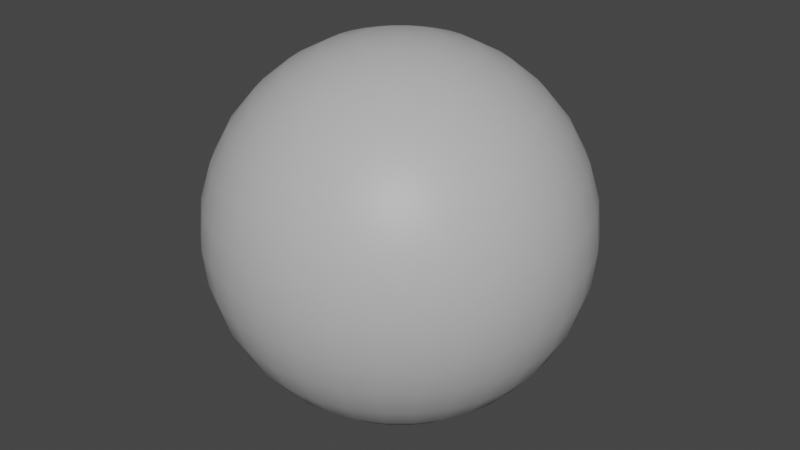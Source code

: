 # Source: SmoothSphere.blend  (saved by Blender 3.5.10; exported with 4.5.12 LTS)
import bpy
from mathutils import Matrix  # noqa: F401  (used for matrix-valued properties, if any)

bpy.ops.wm.read_factory_settings(use_empty=True)
scene = bpy.context.scene
scene.name = 'Scene'

# ---- collections
col_collection = bpy.data.collections.new('Collection'); scene.collection.children.link(col_collection)

# ---- materials (node trees are filled in below, after node groups)
mat_m_sphere = bpy.data.materials.new('M_Sphere')
mat_m_sphere.use_transparent_shadow = False

# ---- material node trees
mat_m_sphere.use_nodes = True; mat_m_sphere.node_tree.nodes.clear()
_N = mat_m_sphere.node_tree.nodes; _L = mat_m_sphere.node_tree.links
n0 = _N.new('ShaderNodeBsdfPrincipled'); n0.name = 'Principled BSDF'; n0.location = (10, 300)
n0.distribution = 'GGX'
n0.subsurface_method = 'RANDOM_WALK_SKIN'
n0.inputs[3].default_value = 1.45
n0.inputs[27].default_value = (0.0, 0.0, 0.0, 1.0)
n0.inputs[28].default_value = 1.0
n1 = _N.new('ShaderNodeOutputMaterial'); n1.name = 'Material Output'; n1.location = (300, 300)
n2 = _N.new('ShaderNodeRGB'); n2.name = 'RGB'; n2.location = (-280, 280)
n2.outputs[0].default_value = (0.5, 0.5, 0.5, 1.0)
_L.new(n0.outputs[0], n1.inputs[0])
_L.new(n2.outputs[0], n0.inputs[0])
n1.is_active_output = True

# ---- world
world_world = bpy.data.worlds.new('World'); scene.world = world_world
world_world.use_nodes = True; world_world.node_tree.nodes.clear()
_N = world_world.node_tree.nodes; _L = world_world.node_tree.links
n0 = _N.new('ShaderNodeOutputWorld'); n0.name = 'World Output'; n0.location = (300, 300)
n1 = _N.new('ShaderNodeBackground'); n1.name = 'Background'; n1.location = (10, 300)
n1.inputs[0].default_value = (0.05088, 0.05088, 0.05088, 1.0)
_L.new(n1.outputs[0], n0.inputs[0])
n0.is_active_output = True
world_world.color = (0.05088, 0.05088, 0.05088)
world_world.use_sun_shadow = False
world_world.sun_shadow_jitter_overblur = 0.0

# ---- meshes
me_sphere = bpy.data.meshes.new('Sphere')
me_sphere.from_pydata([(0.0, 0.5556, 0.8315), (0.0, 0.8315, 0.5556), (0.0, 0.9808, 0.1951), (0.0, 1.0, 0.0), (0.0, 0.9808, -0.1951), (0.0, 0.8315, -0.5556), (0.03806, 0.1913, 0.9808), (0.07466, 0.3753, 0.9239), (0.1084, 0.5449, 0.8315), (0.1379, 0.6935, 0.7071), (0.1622, 0.8155, 0.5556), (0.1802, 0.9061, 0.3827), (0.1913, 0.9619, 0.1951), (0.1951, 0.9808, 0.0), (0.1913, 0.9619, -0.1951), (0.1802, 0.9061, -0.3827), (0.1622, 0.8155, -0.5556), (0.1379, 0.6935, -0.7071), (0.1084, 0.5449, -0.8315), (0.07466, 0.3753, -0.9239), (0.03806, 0.1913, -0.9808), (0.07466, 0.1802, 0.9808), (0.1464, 0.3536, 0.9239), (0.2126, 0.5133, 0.8315), (0.2706, 0.6533, 0.7071), (0.3182, 0.7682, 0.5556), (0.3536, 0.8536, 0.3827), (0.3753, 0.9061, 0.1951), (0.3827, 0.9239, 0.0), (0.3753, 0.9061, -0.1951), (0.3536, 0.8536, -0.3827), (0.3182, 0.7682, -0.5556), (0.2706, 0.6533, -0.7071), (0.2126, 0.5133, -0.8315), (0.1464, 0.3536, -0.9239), (0.07466, 0.1802, -0.9808), (0.1084, 0.1622, 0.9808), (0.2126, 0.3182, 0.9239), (0.3087, 0.4619, 0.8315), (0.3928, 0.5879, 0.7071), (0.4619, 0.6913, 0.5556), (0.5133, 0.7682, 0.3827), (0.5449, 0.8155, 0.1951), (0.5556, 0.8315, 0.0), (0.5449, 0.8155, -0.1951), (0.5133, 0.7682, -0.3827), (0.4619, 0.6913, -0.5556), (0.3928, 0.5879, -0.7071), (0.3087, 0.4619, -0.8315), (0.2126, 0.3182, -0.9239), (0.1084, 0.1622, -0.9808), (0.1379, 0.1379, 0.9808), (0.2706, 0.2706, 0.9239), (0.3928, 0.3928, 0.8315), (0.5, 0.5, 0.7071), (0.5879, 0.5879, 0.5556), (0.6533, 0.6533, 0.3827), (0.6935, 0.6935, 0.1951), (0.7071, 0.7071, 0.0), (0.6935, 0.6935, -0.1951), (0.6533, 0.6533, -0.3827), (0.5879, 0.5879, -0.5556), (0.5, 0.5, -0.7071), (0.3928, 0.3928, -0.8315), (0.2706, 0.2706, -0.9239), (0.1379, 0.1379, -0.9808), (0.1622, 0.1084, 0.9808), (0.3182, 0.2126, 0.9239), (0.4619, 0.3087, 0.8315), (0.5879, 0.3928, 0.7071), (0.6913, 0.4619, 0.5556), (0.7682, 0.5133, 0.3827), (0.8155, 0.5449, 0.1951), (0.8315, 0.5556, 0.0), (0.8155, 0.5449, -0.1951), (0.7682, 0.5133, -0.3827), (0.6913, 0.4619, -0.5556), (0.5879, 0.3928, -0.7071), (0.4619, 0.3087, -0.8315), (0.3182, 0.2126, -0.9239), (0.1622, 0.1084, -0.9808), (0.0, 0.0, 1.0), (0.1802, 0.07466, 0.9808), (0.3536, 0.1464, 0.9239), (0.5133, 0.2126, 0.8315), (0.6533, 0.2706, 0.7071), (0.7682, 0.3182, 0.5556), (0.8536, 0.3536, 0.3827), (0.9061, 0.3753, 0.1951), (0.9239, 0.3827, 0.0), (0.9061, 0.3753, -0.1951), (0.8536, 0.3536, -0.3827), (0.7682, 0.3182, -0.5556), (0.6533, 0.2706, -0.7071), (0.5133, 0.2126, -0.8315), (0.3536, 0.1464, -0.9239), (0.1802, 0.07466, -0.9808), (0.1913, 0.03806, 0.9808), (0.3753, 0.07466, 0.9239), (0.5449, 0.1084, 0.8315), (0.6935, 0.1379, 0.7071), (0.8155, 0.1622, 0.5556), (0.9061, 0.1802, 0.3827), (0.9619, 0.1913, 0.1951), (0.9808, 0.1951, 0.0), (0.9619, 0.1913, -0.1951), (0.9061, 0.1802, -0.3827), (0.8155, 0.1622, -0.5556), (0.6935, 0.1379, -0.7071), (0.5449, 0.1084, -0.8315), (0.3753, 0.07466, -0.9239), (0.1913, 0.03806, -0.9808), (0.1951, -1.118e-08, 0.9808), (0.3827, -2.235e-08, 0.9239), (0.5556, -5.215e-08, 0.8315), (0.7071, 1.49e-08, 0.7071), (0.8315, -8.941e-08, 0.5556), (0.9239, 4.47e-08, 0.3827), (0.9808, -8.941e-08, 0.1951), (1.0, -1.639e-07, 0.0), (0.9808, -8.941e-08, -0.1951), (0.9239, 4.47e-08, -0.3827), (0.8315, -8.941e-08, -0.5556), (0.7071, 1.49e-08, -0.7071), (0.5556, -5.215e-08, -0.8315), (0.3827, -2.235e-08, -0.9239), (0.1951, -1.118e-08, -0.9808), (0.1913, -0.03806, 0.9808), (0.3753, -0.07466, 0.9239), (0.5449, -0.1084, 0.8315), (0.6935, -0.1379, 0.7071), (0.8155, -0.1622, 0.5556), (0.9061, -0.1802, 0.3827), (0.9619, -0.1913, 0.1951), (0.9808, -0.1951, 0.0), (0.9619, -0.1913, -0.1951), (0.9061, -0.1802, -0.3827), (0.8155, -0.1622, -0.5556), (0.6935, -0.1379, -0.7071), (0.5449, -0.1084, -0.8315), (0.3753, -0.07466, -0.9239), (0.1913, -0.03806, -0.9808), (0.1802, -0.07466, 0.9808), (0.3536, -0.1464, 0.9239), (0.5133, -0.2126, 0.8315), (0.6533, -0.2706, 0.7071), (0.7682, -0.3182, 0.5556), (0.8536, -0.3536, 0.3827), (0.9061, -0.3753, 0.1951), (0.9239, -0.3827, 0.0), (0.9061, -0.3753, -0.1951), (0.8536, -0.3536, -0.3827), (0.7682, -0.3182, -0.5556), (0.6533, -0.2706, -0.7071), (0.5133, -0.2126, -0.8315), (0.3536, -0.1464, -0.9239), (0.1802, -0.07466, -0.9808), (0.1622, -0.1084, 0.9808), (0.3182, -0.2126, 0.9239), (0.4619, -0.3087, 0.8315), (0.5879, -0.3928, 0.7071), (0.6913, -0.4619, 0.5556), (0.7682, -0.5133, 0.3827), (0.8155, -0.5449, 0.1951), (0.8315, -0.5556, 0.0), (0.8155, -0.5449, -0.1951), (0.7682, -0.5133, -0.3827), (0.6913, -0.4619, -0.5556), (0.5879, -0.3928, -0.7071), (0.4619, -0.3087, -0.8315), (0.3182, -0.2126, -0.9239), (0.1622, -0.1084, -0.9808), (0.1379, -0.1379, 0.9808), (0.2706, -0.2706, 0.9239), (0.3928, -0.3928, 0.8315), (0.5, -0.5, 0.7071), (0.5879, -0.5879, 0.5556), (0.6533, -0.6533, 0.3827), (0.6935, -0.6935, 0.1951), (0.7071, -0.7071, 0.0), (0.6935, -0.6935, -0.1951), (0.6533, -0.6533, -0.3827), (0.5879, -0.5879, -0.5556), (0.5, -0.5, -0.7071), (0.3928, -0.3928, -0.8315), (0.2706, -0.2706, -0.9239), (0.1379, -0.1379, -0.9808), (0.1084, -0.1622, 0.9808), (0.2126, -0.3182, 0.9239), (0.3087, -0.4619, 0.8315), (0.3928, -0.5879, 0.7071), (0.4619, -0.6913, 0.5556), (0.5133, -0.7682, 0.3827), (0.5449, -0.8155, 0.1951), (0.5556, -0.8315, 0.0), (0.5449, -0.8155, -0.1951), (0.5133, -0.7682, -0.3827), (0.4619, -0.6913, -0.5556), (0.3928, -0.5879, -0.7071), (0.3087, -0.4619, -0.8315), (0.2126, -0.3182, -0.9239), (0.1084, -0.1622, -0.9808), (0.07466, -0.1802, 0.9808), (0.1464, -0.3536, 0.9239), (0.2126, -0.5133, 0.8315), (0.2706, -0.6533, 0.7071), (0.3182, -0.7682, 0.5556), (0.3536, -0.8536, 0.3827), (0.3753, -0.9061, 0.1951), (0.3827, -0.9239, 0.0), (0.3753, -0.9061, -0.1951), (0.3536, -0.8536, -0.3827), (0.3182, -0.7682, -0.5556), (0.2706, -0.6533, -0.7071), (0.2126, -0.5133, -0.8315), (0.1464, -0.3536, -0.9239), (0.07466, -0.1802, -0.9808), (0.03806, -0.1913, 0.9808), (0.07466, -0.3753, 0.9239), (0.1084, -0.5449, 0.8315), (0.1379, -0.6935, 0.7071), (0.1622, -0.8155, 0.5556), (0.1802, -0.9061, 0.3827), (0.1913, -0.9619, 0.1951), (0.1951, -0.9808, 0.0), (0.1913, -0.9619, -0.1951), (0.1802, -0.9061, -0.3827), (0.1622, -0.8155, -0.5556), (0.1379, -0.6935, -0.7071), (0.1084, -0.5449, -0.8315), (0.07466, -0.3753, -0.9239), (0.03806, -0.1913, -0.9808), (-7.451e-09, -0.1951, 0.9808), (-5.215e-08, -0.3827, 0.9239), (-9.686e-08, -0.5556, 0.8315), (-1.49e-08, -0.7071, 0.7071), (-1.043e-07, -0.8315, 0.5556), (2.98e-08, -0.9239, 0.3827), (-1.341e-07, -0.9808, 0.1951), (-3.278e-07, -1.0, 0.0), (-1.341e-07, -0.9808, -0.1951), (2.98e-08, -0.9239, -0.3827), (-1.043e-07, -0.8315, -0.5556), (-1.49e-08, -0.7071, -0.7071), (-9.686e-08, -0.5556, -0.8315), (-5.215e-08, -0.3827, -0.9239), (-7.451e-09, -0.1951, -0.9808), (-0.03806, -0.1913, 0.9808), (-0.07466, -0.3753, 0.9239), (-0.1084, -0.5449, 0.8315), (-0.1379, -0.6935, 0.7071), (-0.1622, -0.8155, 0.5556), (-0.1802, -0.9061, 0.3827), (-0.1913, -0.9619, 0.1951), (-0.1951, -0.9808, 0.0), (-0.1913, -0.9619, -0.1951), (-0.1802, -0.9061, -0.3827), (-0.1622, -0.8155, -0.5556), (-0.1379, -0.6935, -0.7071), (-0.1084, -0.5449, -0.8315), (-0.07466, -0.3753, -0.9239), (-0.03806, -0.1913, -0.9808), (-0.07466, -0.1802, 0.9808), (-0.1464, -0.3536, 0.9239), (-0.2126, -0.5133, 0.8315), (-0.2706, -0.6533, 0.7071), (-0.3182, -0.7682, 0.5556), (-0.3536, -0.8536, 0.3827), (-0.3753, -0.9061, 0.1951), (-0.3827, -0.9239, 0.0), (-0.3753, -0.9061, -0.1951), (-0.3536, -0.8536, -0.3827), (-0.3182, -0.7682, -0.5556), (-0.2706, -0.6533, -0.7071), (-0.2126, -0.5133, -0.8315), (-0.1464, -0.3536, -0.9239), (-0.07466, -0.1802, -0.9808), (-0.1084, -0.1622, 0.9808), (-0.2126, -0.3182, 0.9239), (-0.3087, -0.4619, 0.8315), (-0.3928, -0.5879, 0.7071), (-0.4619, -0.6913, 0.5556), (-0.5133, -0.7682, 0.3827), (-0.5449, -0.8155, 0.1951), (-0.5556, -0.8315, 0.0), (-0.5449, -0.8155, -0.1951), (-0.5133, -0.7682, -0.3827), (-0.4619, -0.6913, -0.5556), (-0.3928, -0.5879, -0.7071), (-0.3087, -0.4619, -0.8315), (-0.2126, -0.3182, -0.9239), (-0.1084, -0.1622, -0.9808), (-0.1379, -0.1379, 0.9808), (-0.2706, -0.2706, 0.9239), (-0.3928, -0.3928, 0.8315), (-0.5, -0.5, 0.7071), (-0.5879, -0.5879, 0.5556), (-0.6533, -0.6533, 0.3827), (-0.6935, -0.6935, 0.1951), (-0.7071, -0.7071, 0.0), (-0.6935, -0.6935, -0.1951), (-0.6533, -0.6533, -0.3827), (-0.5879, -0.5879, -0.5556), (-0.5, -0.5, -0.7071), (-0.3928, -0.3928, -0.8315), (-0.2706, -0.2706, -0.9239), (-0.1379, -0.1379, -0.9808), (0.0, 0.0, -1.0), (-0.1622, -0.1084, 0.9808), (-0.3182, -0.2126, 0.9239), (-0.4619, -0.3087, 0.8315), (-0.5879, -0.3928, 0.7071), (-0.6913, -0.4619, 0.5556), (-0.7682, -0.5133, 0.3827), (-0.8155, -0.5449, 0.1951), (-0.8315, -0.5556, 0.0), (-0.8155, -0.5449, -0.1951), (-0.7682, -0.5133, -0.3827), (-0.6913, -0.4619, -0.5556), (-0.5879, -0.3928, -0.7071), (-0.4619, -0.3087, -0.8315), (-0.3182, -0.2126, -0.9239), (-0.1622, -0.1084, -0.9808), (-0.1802, -0.07466, 0.9808), (-0.3536, -0.1464, 0.9239), (-0.5133, -0.2126, 0.8315), (-0.6533, -0.2706, 0.7071), (-0.7682, -0.3182, 0.5556), (-0.8536, -0.3536, 0.3827), (-0.9061, -0.3753, 0.1951), (-0.9239, -0.3827, 0.0), (-0.9061, -0.3753, -0.1951), (-0.8536, -0.3536, -0.3827), (-0.7682, -0.3182, -0.5556), (-0.6533, -0.2706, -0.7071), (-0.5133, -0.2126, -0.8315), (-0.3536, -0.1464, -0.9239), (-0.1802, -0.07466, -0.9808), (-0.1913, -0.03806, 0.9808), (-0.3753, -0.07466, 0.9239), (-0.5449, -0.1084, 0.8315), (-0.6935, -0.1379, 0.7071), (-0.8155, -0.1622, 0.5556), (-0.9061, -0.1802, 0.3827), (-0.9619, -0.1913, 0.1951), (-0.9808, -0.1951, 0.0), (-0.9619, -0.1913, -0.1951), (-0.9061, -0.1802, -0.3827), (-0.8155, -0.1622, -0.5556), (-0.6935, -0.1379, -0.7071), (-0.5449, -0.1084, -0.8315), (-0.3753, -0.07466, -0.9239), (-0.1913, -0.03806, -0.9808), (-0.1951, 1.863e-08, 0.9808), (-0.3827, 5.215e-08, 0.9239), (-0.5556, 1.49e-07, 0.8315), (-0.7071, 2.98e-08, 0.7071), (-0.8315, 1.639e-07, 0.5556), (-0.9239, 1.49e-08, 0.3827), (-0.9808, 2.682e-07, 0.1951), (-1.0, 4.47e-07, 0.0), (-0.9808, 2.682e-07, -0.1951), (-0.9239, 1.49e-08, -0.3827), (-0.8315, 1.639e-07, -0.5556), (-0.7071, 2.98e-08, -0.7071), (-0.5556, 1.49e-07, -0.8315), (-0.3827, 5.215e-08, -0.9239), (-0.1951, 1.863e-08, -0.9808), (-0.1913, 0.03806, 0.9808), (-0.3753, 0.07466, 0.9239), (-0.5449, 0.1084, 0.8315), (-0.6935, 0.1379, 0.7071), (-0.8155, 0.1622, 0.5556), (-0.9061, 0.1802, 0.3827), (-0.9619, 0.1913, 0.1951), (-0.9808, 0.1951, 0.0), (-0.9619, 0.1913, -0.1951), (-0.9061, 0.1802, -0.3827), (-0.8155, 0.1622, -0.5556), (-0.6935, 0.1379, -0.7071), (-0.5449, 0.1084, -0.8315), (-0.3753, 0.07466, -0.9239), (-0.1913, 0.03806, -0.9808), (-0.1802, 0.07466, 0.9808), (-0.3536, 0.1464, 0.9239), (-0.5133, 0.2126, 0.8315), (-0.6533, 0.2706, 0.7071), (-0.7682, 0.3182, 0.5556), (-0.8536, 0.3536, 0.3827), (-0.9061, 0.3753, 0.1951), (-0.9239, 0.3827, 0.0), (-0.9061, 0.3753, -0.1951), (-0.8536, 0.3536, -0.3827), (-0.7682, 0.3182, -0.5556), (-0.6533, 0.2706, -0.7071), (-0.5133, 0.2126, -0.8315), (-0.3536, 0.1464, -0.9239), (-0.1802, 0.07466, -0.9808), (-0.1622, 0.1084, 0.9808), (-0.3182, 0.2126, 0.9239), (-0.4619, 0.3087, 0.8315), (-0.5879, 0.3928, 0.7071), (-0.6913, 0.4619, 0.5556), (-0.7682, 0.5133, 0.3827), (-0.8155, 0.5449, 0.1951), (-0.8315, 0.5556, 0.0), (-0.8155, 0.5449, -0.1951), (-0.7682, 0.5133, -0.3827), (-0.6913, 0.4619, -0.5556), (-0.5879, 0.3928, -0.7071), (-0.4619, 0.3087, -0.8315), (-0.3182, 0.2126, -0.9239), (-0.1622, 0.1084, -0.9808), (-0.1379, 0.1379, 0.9808), (-0.2706, 0.2706, 0.9239), (-0.3928, 0.3928, 0.8315), (-0.5, 0.5, 0.7071), (-0.5879, 0.5879, 0.5556), (-0.6533, 0.6533, 0.3827), (-0.6935, 0.6935, 0.1951), (-0.7071, 0.7071, 0.0), (-0.6935, 0.6935, -0.1951), (-0.6533, 0.6533, -0.3827), (-0.5879, 0.5879, -0.5556), (-0.5, 0.5, -0.7071), (-0.3928, 0.3928, -0.8315), (-0.2706, 0.2706, -0.9239), (-0.1379, 0.1379, -0.9808), (-0.1084, 0.1622, 0.9808), (-0.2126, 0.3182, 0.9239), (-0.3087, 0.4619, 0.8315), (-0.3928, 0.5879, 0.7071), (-0.4619, 0.6913, 0.5556), (-0.5133, 0.7682, 0.3827), (-0.5449, 0.8155, 0.1951), (-0.5556, 0.8315, 0.0), (-0.5449, 0.8155, -0.1951), (-0.5133, 0.7682, -0.3827), (-0.4619, 0.6913, -0.5556), (-0.3928, 0.5879, -0.7071), (-0.3087, 0.4619, -0.8315), (-0.2126, 0.3182, -0.9239), (-0.1084, 0.1622, -0.9808), (-0.07466, 0.1802, 0.9808), (-0.1464, 0.3536, 0.9239), (-0.2126, 0.5133, 0.8315), (-0.2706, 0.6533, 0.7071), (-0.3182, 0.7682, 0.5556), (-0.3536, 0.8536, 0.3827), (-0.3753, 0.9061, 0.1951), (-0.3827, 0.9239, 0.0), (-0.3753, 0.9061, -0.1951), (-0.3536, 0.8536, -0.3827), (-0.3182, 0.7682, -0.5556), (-0.2706, 0.6533, -0.7071), (-0.2126, 0.5133, -0.8315), (-0.1464, 0.3536, -0.9239), (-0.07466, 0.1802, -0.9808), (-0.03806, 0.1913, 0.9808), (-0.07466, 0.3753, 0.9239), (-0.1084, 0.5449, 0.8315), (-0.1379, 0.6935, 0.7071), (-0.1622, 0.8155, 0.5556), (-0.1802, 0.9061, 0.3827), (-0.1913, 0.9619, 0.1951), (-0.1951, 0.9808, 0.0), (-0.1913, 0.9619, -0.1951), (-0.1802, 0.9061, -0.3827), (-0.1622, 0.8155, -0.5556), (-0.1379, 0.6935, -0.7071), (-0.1084, 0.5449, -0.8315), (-0.07466, 0.3753, -0.9239), (-0.03806, 0.1913, -0.9808), (1.49e-08, 0.1951, 0.9808), (6.706e-08, 0.3827, 0.9239), (8.941e-08, 0.7071, 0.7071), (5.96e-08, 0.9239, 0.3827), (5.96e-08, 0.9239, -0.3827), (8.941e-08, 0.7071, -0.7071), (2.161e-07, 0.5556, -0.8315), (6.706e-08, 0.3827, -0.9239), (1.49e-08, 0.1951, -0.9808)], [], [(478, 5, 16, 17), (1, 475, 9, 10), (479, 478, 17, 18), (476, 1, 10, 11), (480, 479, 18, 19), (2, 476, 11, 12), (481, 480, 19, 20), (3, 2, 12, 13), (473, 81, 6), (307, 481, 20), (4, 3, 13, 14), (474, 473, 6, 7), (477, 4, 14, 15), (0, 474, 7, 8), (5, 477, 15, 16), (475, 0, 8, 9), (8, 7, 22, 23), (16, 15, 30, 31), (9, 8, 23, 24), (17, 16, 31, 32), (10, 9, 24, 25), (18, 17, 32, 33), (11, 10, 25, 26), (19, 18, 33, 34), (12, 11, 26, 27), (20, 19, 34, 35), (13, 12, 27, 28), (6, 81, 21), (307, 20, 35), (14, 13, 28, 29), (7, 6, 21, 22), (15, 14, 29, 30), (27, 26, 41, 42), (35, 34, 49, 50), (28, 27, 42, 43), (21, 81, 36), (307, 35, 50), (29, 28, 43, 44), (22, 21, 36, 37), (30, 29, 44, 45), (23, 22, 37, 38), (31, 30, 45, 46), (24, 23, 38, 39), (32, 31, 46, 47), (25, 24, 39, 40), (33, 32, 47, 48), (26, 25, 40, 41), (34, 33, 48, 49), (46, 45, 60, 61), (39, 38, 53, 54), (47, 46, 61, 62), (40, 39, 54, 55), (48, 47, 62, 63), (41, 40, 55, 56), (49, 48, 63, 64), (42, 41, 56, 57), (50, 49, 64, 65), (43, 42, 57, 58), (36, 81, 51), (307, 50, 65), (44, 43, 58, 59), (37, 36, 51, 52), (45, 44, 59, 60), (38, 37, 52, 53), (65, 64, 79, 80), (58, 57, 72, 73), (51, 81, 66), (307, 65, 80), (59, 58, 73, 74), (52, 51, 66, 67), (60, 59, 74, 75), (53, 52, 67, 68), (61, 60, 75, 76), (54, 53, 68, 69), (62, 61, 76, 77), (55, 54, 69, 70), (63, 62, 77, 78), (56, 55, 70, 71), (64, 63, 78, 79), (57, 56, 71, 72), (77, 76, 92, 93), (70, 69, 85, 86), (78, 77, 93, 94), (71, 70, 86, 87), (79, 78, 94, 95), (72, 71, 87, 88), (80, 79, 95, 96), (73, 72, 88, 89), (66, 81, 82), (307, 80, 96), (74, 73, 89, 90), (67, 66, 82, 83), (75, 74, 90, 91), (68, 67, 83, 84), (76, 75, 91, 92), (69, 68, 84, 85), (82, 81, 97), (307, 96, 111), (90, 89, 104, 105), (83, 82, 97, 98), (91, 90, 105, 106), (84, 83, 98, 99), (92, 91, 106, 107), (85, 84, 99, 100), (93, 92, 107, 108), (86, 85, 100, 101), (94, 93, 108, 109), (87, 86, 101, 102), (95, 94, 109, 110), (88, 87, 102, 103), (96, 95, 110, 111), (89, 88, 103, 104), (101, 100, 115, 116), (109, 108, 123, 124), (102, 101, 116, 117), (110, 109, 124, 125), (103, 102, 117, 118), (111, 110, 125, 126), (104, 103, 118, 119), (97, 81, 112), (307, 111, 126), (105, 104, 119, 120), (98, 97, 112, 113), (106, 105, 120, 121), (99, 98, 113, 114), (107, 106, 121, 122), (100, 99, 114, 115), (108, 107, 122, 123), (120, 119, 134, 135), (113, 112, 127, 128), (121, 120, 135, 136), (114, 113, 128, 129), (122, 121, 136, 137), (115, 114, 129, 130), (123, 122, 137, 138), (116, 115, 130, 131), (124, 123, 138, 139), (117, 116, 131, 132), (125, 124, 139, 140), (118, 117, 132, 133), (126, 125, 140, 141), (119, 118, 133, 134), (112, 81, 127), (307, 126, 141), (139, 138, 153, 154), (132, 131, 146, 147), (140, 139, 154, 155), (133, 132, 147, 148), (141, 140, 155, 156), (134, 133, 148, 149), (127, 81, 142), (307, 141, 156), (135, 134, 149, 150), (128, 127, 142, 143), (136, 135, 150, 151), (129, 128, 143, 144), (137, 136, 151, 152), (130, 129, 144, 145), (138, 137, 152, 153), (131, 130, 145, 146), (143, 142, 157, 158), (151, 150, 165, 166), (144, 143, 158, 159), (152, 151, 166, 167), (145, 144, 159, 160), (153, 152, 167, 168), (146, 145, 160, 161), (154, 153, 168, 169), (147, 146, 161, 162), (155, 154, 169, 170), (148, 147, 162, 163), (156, 155, 170, 171), (149, 148, 163, 164), (142, 81, 157), (307, 156, 171), (150, 149, 164, 165), (162, 161, 176, 177), (170, 169, 184, 185), (163, 162, 177, 178), (171, 170, 185, 186), (164, 163, 178, 179), (157, 81, 172), (307, 171, 186), (165, 164, 179, 180), (158, 157, 172, 173), (166, 165, 180, 181), (159, 158, 173, 174), (167, 166, 181, 182), (160, 159, 174, 175), (168, 167, 182, 183), (161, 160, 175, 176), (169, 168, 183, 184), (181, 180, 195, 196), (174, 173, 188, 189), (182, 181, 196, 197), (175, 174, 189, 190), (183, 182, 197, 198), (176, 175, 190, 191), (184, 183, 198, 199), (177, 176, 191, 192), (185, 184, 199, 200), (178, 177, 192, 193), (186, 185, 200, 201), (179, 178, 193, 194), (172, 81, 187), (307, 186, 201), (180, 179, 194, 195), (173, 172, 187, 188), (200, 199, 214, 215), (193, 192, 207, 208), (201, 200, 215, 216), (194, 193, 208, 209), (187, 81, 202), (307, 201, 216), (195, 194, 209, 210), (188, 187, 202, 203), (196, 195, 210, 211), (189, 188, 203, 204), (197, 196, 211, 212), (190, 189, 204, 205), (198, 197, 212, 213), (191, 190, 205, 206), (199, 198, 213, 214), (192, 191, 206, 207), (212, 211, 226, 227), (205, 204, 219, 220), (213, 212, 227, 228), (206, 205, 220, 221), (214, 213, 228, 229), (207, 206, 221, 222), (215, 214, 229, 230), (208, 207, 222, 223), (216, 215, 230, 231), (209, 208, 223, 224), (202, 81, 217), (307, 216, 231), (210, 209, 224, 225), (203, 202, 217, 218), (211, 210, 225, 226), (204, 203, 218, 219), (231, 230, 245, 246), (224, 223, 238, 239), (217, 81, 232), (307, 231, 246), (225, 224, 239, 240), (218, 217, 232, 233), (226, 225, 240, 241), (219, 218, 233, 234), (227, 226, 241, 242), (220, 219, 234, 235), (228, 227, 242, 243), (221, 220, 235, 236), (229, 228, 243, 244), (222, 221, 236, 237), (230, 229, 244, 245), (223, 222, 237, 238), (235, 234, 249, 250), (243, 242, 257, 258), (236, 235, 250, 251), (244, 243, 258, 259), (237, 236, 251, 252), (245, 244, 259, 260), (238, 237, 252, 253), (246, 245, 260, 261), (239, 238, 253, 254), (232, 81, 247), (307, 246, 261), (240, 239, 254, 255), (233, 232, 247, 248), (241, 240, 255, 256), (234, 233, 248, 249), (242, 241, 256, 257), (254, 253, 268, 269), (247, 81, 262), (307, 261, 276), (255, 254, 269, 270), (248, 247, 262, 263), (256, 255, 270, 271), (249, 248, 263, 264), (257, 256, 271, 272), (250, 249, 264, 265), (258, 257, 272, 273), (251, 250, 265, 266), (259, 258, 273, 274), (252, 251, 266, 267), (260, 259, 274, 275), (253, 252, 267, 268), (261, 260, 275, 276), (273, 272, 287, 288), (266, 265, 280, 281), (274, 273, 288, 289), (267, 266, 281, 282), (275, 274, 289, 290), (268, 267, 282, 283), (276, 275, 290, 291), (269, 268, 283, 284), (262, 81, 277), (307, 276, 291), (270, 269, 284, 285), (263, 262, 277, 278), (271, 270, 285, 286), (264, 263, 278, 279), (272, 271, 286, 287), (265, 264, 279, 280), (277, 81, 292), (307, 291, 306), (285, 284, 299, 300), (278, 277, 292, 293), (286, 285, 300, 301), (279, 278, 293, 294), (287, 286, 301, 302), (280, 279, 294, 295), (288, 287, 302, 303), (281, 280, 295, 296), (289, 288, 303, 304), (282, 281, 296, 297), (290, 289, 304, 305), (283, 282, 297, 298), (291, 290, 305, 306), (284, 283, 298, 299), (296, 295, 311, 312), (304, 303, 319, 320), (297, 296, 312, 313), (305, 304, 320, 321), (298, 297, 313, 314), (306, 305, 321, 322), (299, 298, 314, 315), (292, 81, 308), (307, 306, 322), (300, 299, 315, 316), (293, 292, 308, 309), (301, 300, 316, 317), (294, 293, 309, 310), (302, 301, 317, 318), (295, 294, 310, 311), (303, 302, 318, 319), (316, 315, 330, 331), (309, 308, 323, 324), (317, 316, 331, 332), (310, 309, 324, 325), (318, 317, 332, 333), (311, 310, 325, 326), (319, 318, 333, 334), (312, 311, 326, 327), (320, 319, 334, 335), (313, 312, 327, 328), (321, 320, 335, 336), (314, 313, 328, 329), (322, 321, 336, 337), (315, 314, 329, 330), (308, 81, 323), (307, 322, 337), (335, 334, 349, 350), (328, 327, 342, 343), (336, 335, 350, 351), (329, 328, 343, 344), (337, 336, 351, 352), (330, 329, 344, 345), (323, 81, 338), (307, 337, 352), (331, 330, 345, 346), (324, 323, 338, 339), (332, 331, 346, 347), (325, 324, 339, 340), (333, 332, 347, 348), (326, 325, 340, 341), (334, 333, 348, 349), (327, 326, 341, 342), (347, 346, 361, 362), (340, 339, 354, 355), (348, 347, 362, 363), (341, 340, 355, 356), (349, 348, 363, 364), (342, 341, 356, 357), (350, 349, 364, 365), (343, 342, 357, 358), (351, 350, 365, 366), (344, 343, 358, 359), (352, 351, 366, 367), (345, 344, 359, 360), (338, 81, 353), (307, 352, 367), (346, 345, 360, 361), (339, 338, 353, 354), (366, 365, 380, 381), (359, 358, 373, 374), (367, 366, 381, 382), (360, 359, 374, 375), (353, 81, 368), (307, 367, 382), (361, 360, 375, 376), (354, 353, 368, 369), (362, 361, 376, 377), (355, 354, 369, 370), (363, 362, 377, 378), (356, 355, 370, 371), (364, 363, 378, 379), (357, 356, 371, 372), (365, 364, 379, 380), (358, 357, 372, 373), (370, 369, 384, 385), (378, 377, 392, 393), (371, 370, 385, 386), (379, 378, 393, 394), (372, 371, 386, 387), (380, 379, 394, 395), (373, 372, 387, 388), (381, 380, 395, 396), (374, 373, 388, 389), (382, 381, 396, 397), (375, 374, 389, 390), (368, 81, 383), (307, 382, 397), (376, 375, 390, 391), (369, 368, 383, 384), (377, 376, 391, 392), (389, 388, 403, 404), (397, 396, 411, 412), (390, 389, 404, 405), (383, 81, 398), (307, 397, 412), (391, 390, 405, 406), (384, 383, 398, 399), (392, 391, 406, 407), (385, 384, 399, 400), (393, 392, 407, 408), (386, 385, 400, 401), (394, 393, 408, 409), (387, 386, 401, 402), (395, 394, 409, 410), (388, 387, 402, 403), (396, 395, 410, 411), (408, 407, 422, 423), (401, 400, 415, 416), (409, 408, 423, 424), (402, 401, 416, 417), (410, 409, 424, 425), (403, 402, 417, 418), (411, 410, 425, 426), (404, 403, 418, 419), (412, 411, 426, 427), (405, 404, 419, 420), (398, 81, 413), (307, 412, 427), (406, 405, 420, 421), (399, 398, 413, 414), (407, 406, 421, 422), (400, 399, 414, 415), (427, 426, 441, 442), (420, 419, 434, 435), (413, 81, 428), (307, 427, 442), (421, 420, 435, 436), (414, 413, 428, 429), (422, 421, 436, 437), (415, 414, 429, 430), (423, 422, 437, 438), (416, 415, 430, 431), (424, 423, 438, 439), (417, 416, 431, 432), (425, 424, 439, 440), (418, 417, 432, 433), (426, 425, 440, 441), (419, 418, 433, 434), (431, 430, 445, 446), (439, 438, 453, 454), (432, 431, 446, 447), (440, 439, 454, 455), (433, 432, 447, 448), (441, 440, 455, 456), (434, 433, 448, 449), (442, 441, 456, 457), (435, 434, 449, 450), (428, 81, 443), (307, 442, 457), (436, 435, 450, 451), (429, 428, 443, 444), (437, 436, 451, 452), (430, 429, 444, 445), (438, 437, 452, 453), (450, 449, 464, 465), (443, 81, 458), (307, 457, 472), (451, 450, 465, 466), (444, 443, 458, 459), (452, 451, 466, 467), (445, 444, 459, 460), (453, 452, 467, 468), (446, 445, 460, 461), (454, 453, 468, 469), (447, 446, 461, 462), (455, 454, 469, 470), (448, 447, 462, 463), (456, 455, 470, 471), (449, 448, 463, 464), (457, 456, 471, 472), (469, 468, 5, 478), (462, 461, 475, 1), (470, 469, 478, 479), (463, 462, 1, 476), (471, 470, 479, 480), (464, 463, 476, 2), (472, 471, 480, 481), (465, 464, 2, 3), (458, 81, 473), (307, 472, 481), (466, 465, 3, 4), (459, 458, 473, 474), (467, 466, 4, 477), (460, 459, 474, 0), (468, 467, 477, 5), (461, 460, 0, 475)])
me_sphere.polygons.foreach_set('use_smooth', [True] * 512)
_uv = me_sphere.uv_layers.new(name='UVMap')
_uv.uv.foreach_set('vector', [0.5762, 0.03212, 0.5836, 0.06924, 0.5473, 0.06924, 0.5453, 0.03212, 0.5786, 0.3201, 0.5697, 0.3514, 0.5389, 0.3514, 0.5423, 0.3201, 0.5668, 0.0004988, 0.5762, 0.03212, 0.5453, 0.03212, 0.5426, 0.0004988, 0.5854, 0.2833, 0.5786, 0.3201, 0.5423, 0.3201, 0.5451, 0.2833, 0.594, 0.4519, 0.6286, 0.4399, 0.6381, 0.4619, 0.6005, 0.467, 0.59, 0.2422, 0.5854, 0.2833, 0.5451, 0.2833, 0.5472, 0.2422, 0.5565, 0.4676, 0.594, 0.4519, 0.6005, 0.467, 0.5598, 0.4753, 0.5921, 0.1986, 0.59, 0.2422, 0.5472, 0.2422, 0.5485, 0.1986, 0.2317, 0.4868, 0.2243, 0.5304, 0.2234, 0.486, 0.5174, 0.4864, 0.5565, 0.4676, 0.5598, 0.4753, 0.5918, 0.1541, 0.5921, 0.1986, 0.5485, 0.1986, 0.5489, 0.1541, 0.2365, 0.4447, 0.2317, 0.4868, 0.2234, 0.486, 0.2202, 0.443, 0.5889, 0.1104, 0.5918, 0.1541, 0.5489, 0.1541, 0.5486, 0.1104, 0.2384, 0.4056, 0.2365, 0.4447, 0.2202, 0.443, 0.2148, 0.4032, 0.5836, 0.06924, 0.5889, 0.1104, 0.5486, 0.1104, 0.5473, 0.06924, 0.2373, 0.3711, 0.2384, 0.4056, 0.2148, 0.4032, 0.2072, 0.368, 0.2148, 0.4032, 0.2202, 0.443, 0.2039, 0.4447, 0.1911, 0.4056, 0.5473, 0.06924, 0.5486, 0.1104, 0.5075, 0.1096, 0.5103, 0.06849, 0.2072, 0.368, 0.2148, 0.4032, 0.1911, 0.4056, 0.1771, 0.3711, 0.5453, 0.03212, 0.5473, 0.06924, 0.5103, 0.06849, 0.5139, 0.03148, 0.5423, 0.3201, 0.5389, 0.3514, 0.5074, 0.3508, 0.5053, 0.3194, 0.5426, 0.0004988, 0.5453, 0.03212, 0.5139, 0.03148, 0.5179, 1.353e-08, 0.5451, 0.2833, 0.5423, 0.3201, 0.5053, 0.3194, 0.504, 0.2824, 0.6005, 0.467, 0.6381, 0.4619, 0.6429, 0.4852, 0.6039, 0.483, 0.5472, 0.2422, 0.5451, 0.2833, 0.504, 0.2824, 0.5035, 0.2413, 0.5598, 0.4753, 0.6005, 0.467, 0.6039, 0.483, 0.5615, 0.4835, 0.5485, 0.1986, 0.5472, 0.2422, 0.5035, 0.2413, 0.504, 0.1977, 0.2234, 0.486, 0.2243, 0.5304, 0.2151, 0.4868, 0.5174, 0.4864, 0.5598, 0.4753, 0.5615, 0.4835, 0.5489, 0.1541, 0.5485, 0.1986, 0.504, 0.1977, 0.5053, 0.1532, 0.2202, 0.443, 0.2234, 0.486, 0.2151, 0.4868, 0.2039, 0.4447, 0.5486, 0.1104, 0.5489, 0.1541, 0.5053, 0.1532, 0.5075, 0.1096, 0.5035, 0.2413, 0.504, 0.2824, 0.4637, 0.2808, 0.4607, 0.2396, 0.5615, 0.4835, 0.6039, 0.483, 0.6039, 0.4994, 0.5615, 0.4918, 0.504, 0.1977, 0.5035, 0.2413, 0.4607, 0.2396, 0.4604, 0.196, 0.2151, 0.4868, 0.2243, 0.5304, 0.2071, 0.4893, 0.5174, 0.4864, 0.5615, 0.4835, 0.5615, 0.4918, 0.5053, 0.1532, 0.504, 0.1977, 0.4604, 0.196, 0.4625, 0.1515, 0.2039, 0.4447, 0.2151, 0.4868, 0.2071, 0.4893, 0.1882, 0.4496, 0.5075, 0.1096, 0.5053, 0.1532, 0.4625, 0.1515, 0.4672, 0.108, 0.1911, 0.4056, 0.2039, 0.4447, 0.1882, 0.4496, 0.1683, 0.4128, 0.5103, 0.06849, 0.5075, 0.1096, 0.4672, 0.108, 0.4741, 0.06703, 0.1771, 0.3711, 0.1911, 0.4056, 0.1683, 0.4128, 0.1481, 0.3802, 0.5139, 0.03148, 0.5103, 0.06849, 0.4741, 0.06703, 0.483, 0.03024, 0.5053, 0.3194, 0.5074, 0.3508, 0.4766, 0.3496, 0.469, 0.3179, 0.6429, 0.4852, 0.6772, 0.4898, 0.6772, 0.52, 0.6429, 0.5089, 0.504, 0.2824, 0.5053, 0.3194, 0.469, 0.3179, 0.4637, 0.2808, 0.6039, 0.483, 0.6429, 0.4852, 0.6429, 0.5089, 0.6039, 0.4994, 0.4741, 0.06703, 0.4672, 0.108, 0.4292, 0.1056, 0.4399, 0.0649, 0.1481, 0.3802, 0.1683, 0.4128, 0.1472, 0.4244, 0.1213, 0.395, 0.483, 0.03024, 0.4741, 0.06703, 0.4399, 0.0649, 0.454, 0.02843, 0.1284, 0.3531, 0.1481, 0.3802, 0.1213, 0.395, 0.09692, 0.3705, 0.6429, 0.5089, 0.6772, 0.52, 0.671, 0.5497, 0.6381, 0.5322, 0.4637, 0.2808, 0.469, 0.3179, 0.4349, 0.3158, 0.4257, 0.2784, 0.6039, 0.4994, 0.6429, 0.5089, 0.6381, 0.5322, 0.6005, 0.5154, 0.4607, 0.2396, 0.4637, 0.2808, 0.4257, 0.2784, 0.4205, 0.2371, 0.5615, 0.4918, 0.6039, 0.4994, 0.6005, 0.5154, 0.5598, 0.5, 0.4604, 0.196, 0.4607, 0.2396, 0.4205, 0.2371, 0.4193, 0.1934, 0.2071, 0.4893, 0.2243, 0.5304, 0.1997, 0.4934, 0.5174, 0.4864, 0.5615, 0.4918, 0.5598, 0.5, 0.4625, 0.1515, 0.4604, 0.196, 0.4193, 0.1934, 0.4222, 0.149, 0.1882, 0.4496, 0.2071, 0.4893, 0.1997, 0.4934, 0.1737, 0.4576, 0.4672, 0.108, 0.4625, 0.1515, 0.4222, 0.149, 0.4292, 0.1056, 0.1683, 0.4128, 0.1882, 0.4496, 0.1737, 0.4576, 0.1472, 0.4244, 0.5598, 0.5, 0.6005, 0.5154, 0.594, 0.5306, 0.5565, 0.5077, 0.4193, 0.1934, 0.4205, 0.2371, 0.3842, 0.2339, 0.3823, 0.1902, 0.1997, 0.4934, 0.2243, 0.5304, 0.1932, 0.4989, 0.5174, 0.4864, 0.5598, 0.5, 0.5565, 0.5077, 0.4222, 0.149, 0.4193, 0.1934, 0.3823, 0.1902, 0.386, 0.1458, 0.1737, 0.4576, 0.1997, 0.4934, 0.1932, 0.4989, 0.161, 0.4684, 0.4292, 0.1056, 0.4222, 0.149, 0.386, 0.1458, 0.3951, 0.1026, 0.1472, 0.4244, 0.1737, 0.4576, 0.161, 0.4684, 0.1287, 0.4401, 0.4399, 0.0649, 0.4292, 0.1056, 0.3951, 0.1026, 0.4092, 0.0622, 0.1213, 0.395, 0.1472, 0.4244, 0.1287, 0.4401, 0.09777, 0.4149, 0.454, 0.02843, 0.4399, 0.0649, 0.4092, 0.0622, 0.4278, 0.02613, 0.09692, 0.3705, 0.1213, 0.395, 0.09777, 0.4149, 0.06924, 0.394, 0.6381, 0.5322, 0.671, 0.5497, 0.659, 0.5776, 0.6286, 0.5542, 0.4257, 0.2784, 0.4349, 0.3158, 0.4041, 0.3131, 0.3916, 0.2754, 0.6005, 0.5154, 0.6381, 0.5322, 0.6286, 0.5542, 0.594, 0.5306, 0.4205, 0.2371, 0.4257, 0.2784, 0.3916, 0.2754, 0.3842, 0.2339, 0.659, 0.5776, 0.6839, 0.5999, 0.6633, 0.6295, 0.6415, 0.6027, 0.06924, 0.394, 0.09777, 0.4149, 0.07838, 0.4392, 0.04644, 0.4226, 0.6286, 0.5542, 0.659, 0.5776, 0.6415, 0.6027, 0.6149, 0.5739, 0.04426, 0.378, 0.06924, 0.394, 0.04644, 0.4226, 0.01893, 0.4098, 0.594, 0.5306, 0.6286, 0.5542, 0.6149, 0.5739, 0.5846, 0.5442, 0.3842, 0.2339, 0.3916, 0.2754, 0.3626, 0.2719, 0.3534, 0.2302, 0.5565, 0.5077, 0.594, 0.5306, 0.5846, 0.5442, 0.5516, 0.5146, 0.3823, 0.1902, 0.3842, 0.2339, 0.3534, 0.2302, 0.3509, 0.1863, 0.1932, 0.4989, 0.2243, 0.5304, 0.1879, 0.5056, 0.5174, 0.4864, 0.5565, 0.5077, 0.5516, 0.5146, 0.386, 0.1458, 0.3823, 0.1902, 0.3509, 0.1863, 0.3552, 0.1421, 0.161, 0.4684, 0.1932, 0.4989, 0.1879, 0.5056, 0.1505, 0.4816, 0.3951, 0.1026, 0.386, 0.1458, 0.3552, 0.1421, 0.3661, 0.09908, 0.1287, 0.4401, 0.161, 0.4684, 0.1505, 0.4816, 0.1135, 0.4592, 0.4092, 0.0622, 0.3951, 0.1026, 0.3661, 0.09908, 0.3831, 0.05902, 0.09777, 0.4149, 0.1287, 0.4401, 0.1135, 0.4592, 0.07838, 0.4392, 0.1879, 0.5056, 0.2243, 0.5304, 0.1839, 0.5133, 0.5174, 0.4864, 0.5516, 0.5146, 0.5455, 0.5205, 0.7899, 0.002934, 0.8337, 0.0, 0.8302, 0.03143, 0.7864, 0.03376, 0.1505, 0.4816, 0.1879, 0.5056, 0.1839, 0.5133, 0.1427, 0.4966, 0.7482, 0.0125, 0.7899, 0.002934, 0.7864, 0.03376, 0.745, 0.04155, 0.1135, 0.4592, 0.1505, 0.4816, 0.1427, 0.4966, 0.1021, 0.481, 0.6633, 0.6295, 0.6795, 0.6532, 0.6505, 0.6811, 0.6372, 0.6546, 0.07838, 0.4392, 0.1135, 0.4592, 0.1021, 0.481, 0.0639, 0.467, 0.6415, 0.6027, 0.6633, 0.6295, 0.6372, 0.6546, 0.6192, 0.6241, 0.04644, 0.4226, 0.07838, 0.4392, 0.0639, 0.467, 0.02941, 0.4552, 0.6149, 0.5739, 0.6415, 0.6027, 0.6192, 0.6241, 0.5974, 0.5907, 0.01893, 0.4098, 0.04644, 0.4226, 0.02941, 0.4552, 0.0, 0.446, 0.5846, 0.5442, 0.6149, 0.5739, 0.5974, 0.5907, 0.5725, 0.5557, 0.878, 0.003815, 0.9211, 0.01423, 0.9178, 0.04327, 0.8746, 0.03464, 0.5516, 0.5146, 0.5846, 0.5442, 0.5725, 0.5557, 0.5455, 0.5205, 0.8337, 0.0, 0.878, 0.003815, 0.8746, 0.03464, 0.8302, 0.03143, 0.02941, 0.4552, 0.0639, 0.467, 0.05487, 0.4971, 0.01879, 0.4906, 0.5974, 0.5907, 0.6192, 0.6241, 0.5931, 0.6409, 0.5769, 0.6039, 0.9178, 0.04327, 0.9584, 0.05699, 0.956, 0.08773, 0.9152, 0.07743, 0.5725, 0.5557, 0.5974, 0.5907, 0.5769, 0.6039, 0.5584, 0.5648, 0.8746, 0.03464, 0.9178, 0.04327, 0.9152, 0.07743, 0.8717, 0.07091, 0.5455, 0.5205, 0.5725, 0.5557, 0.5584, 0.5648, 0.5383, 0.5251, 0.8302, 0.03143, 0.8746, 0.03464, 0.8717, 0.07091, 0.8273, 0.06841, 0.1839, 0.5133, 0.2243, 0.5304, 0.1814, 0.5216, 0.5174, 0.4864, 0.5455, 0.5205, 0.5383, 0.5251, 0.7864, 0.03376, 0.8302, 0.03143, 0.8273, 0.06841, 0.7836, 0.07003, 0.1427, 0.4966, 0.1839, 0.5133, 0.1814, 0.5216, 0.1378, 0.5129, 0.745, 0.04155, 0.7864, 0.03376, 0.7836, 0.07003, 0.7423, 0.07571, 0.1021, 0.481, 0.1427, 0.4966, 0.1378, 0.5129, 0.09504, 0.5046, 0.7075, 0.05448, 0.745, 0.04155, 0.7423, 0.07571, 0.7051, 0.08522, 0.0639, 0.467, 0.1021, 0.481, 0.09504, 0.5046, 0.05487, 0.4971, 0.6192, 0.6241, 0.6372, 0.6546, 0.6064, 0.6744, 0.5931, 0.6409, 0.7836, 0.07003, 0.8273, 0.06841, 0.8252, 0.1095, 0.7815, 0.1103, 0.1378, 0.5129, 0.1814, 0.5216, 0.1805, 0.5302, 0.136, 0.5298, 0.7423, 0.07571, 0.7836, 0.07003, 0.7815, 0.1103, 0.7404, 0.1137, 0.09504, 0.5046, 0.1378, 0.5129, 0.136, 0.5298, 0.0925, 0.5292, 0.7051, 0.08522, 0.7423, 0.07571, 0.7404, 0.1137, 0.7033, 0.1194, 0.05487, 0.4971, 0.09504, 0.5046, 0.0925, 0.5292, 0.05164, 0.5284, 0.5931, 0.6409, 0.6064, 0.6744, 0.5722, 0.688, 0.564, 0.6524, 0.01879, 0.4906, 0.05487, 0.4971, 0.05164, 0.5284, 0.015, 0.5274, 0.5769, 0.6039, 0.5931, 0.6409, 0.564, 0.6524, 0.554, 0.613, 0.9152, 0.07743, 0.956, 0.08773, 0.9542, 0.1219, 0.9132, 0.1154, 0.5584, 0.5648, 0.5769, 0.6039, 0.554, 0.613, 0.5426, 0.5711, 0.8717, 0.07091, 0.9152, 0.07743, 0.9132, 0.1154, 0.8696, 0.1112, 0.5383, 0.5251, 0.5584, 0.5648, 0.5426, 0.5711, 0.5303, 0.5283, 0.8273, 0.06841, 0.8717, 0.07091, 0.8696, 0.1112, 0.8252, 0.1095, 0.1814, 0.5216, 0.2243, 0.5304, 0.1805, 0.5302, 0.5174, 0.4864, 0.5383, 0.5251, 0.5303, 0.5283, 0.554, 0.613, 0.564, 0.6524, 0.5331, 0.6583, 0.5298, 0.6176, 0.9132, 0.1154, 0.9542, 0.1219, 0.9531, 0.1582, 0.912, 0.1557, 0.5426, 0.5711, 0.554, 0.613, 0.5298, 0.6176, 0.5259, 0.5743, 0.8696, 0.1112, 0.9132, 0.1154, 0.912, 0.1557, 0.8683, 0.154, 0.5303, 0.5283, 0.5426, 0.5711, 0.5259, 0.5743, 0.5218, 0.53, 0.8252, 0.1095, 0.8696, 0.1112, 0.8683, 0.154, 0.8238, 0.1531, 0.1805, 0.5302, 0.2243, 0.5304, 0.1813, 0.5388, 0.5174, 0.4864, 0.5303, 0.5283, 0.5218, 0.53, 0.7815, 0.1103, 0.8252, 0.1095, 0.8238, 0.1531, 0.7802, 0.1531, 0.136, 0.5298, 0.1805, 0.5302, 0.1813, 0.5388, 0.1375, 0.5468, 0.7404, 0.1137, 0.7815, 0.1103, 0.7802, 0.1531, 0.7392, 0.154, 0.0925, 0.5292, 0.136, 0.5298, 0.1375, 0.5468, 0.09463, 0.5538, 0.7033, 0.1194, 0.7404, 0.1137, 0.7392, 0.154, 0.7022, 0.1557, 0.05164, 0.5284, 0.0925, 0.5292, 0.09463, 0.5538, 0.05434, 0.5597, 0.564, 0.6524, 0.5722, 0.688, 0.5359, 0.6949, 0.5331, 0.6583, 0.9542, 0.1219, 0.9911, 0.1305, 0.9902, 0.1613, 0.9531, 0.1582, 0.1375, 0.5468, 0.1813, 0.5388, 0.1836, 0.5471, 0.1421, 0.5631, 0.7392, 0.154, 0.7802, 0.1531, 0.7798, 0.1968, 0.7387, 0.1951, 0.09463, 0.5538, 0.1375, 0.5468, 0.1421, 0.5631, 0.1013, 0.5774, 0.7022, 0.1557, 0.7392, 0.154, 0.7387, 0.1951, 0.7018, 0.1927, 0.05434, 0.5597, 0.09463, 0.5538, 0.1013, 0.5774, 0.06287, 0.5898, 0.5331, 0.6583, 0.5359, 0.6949, 0.4989, 0.6949, 0.5017, 0.6583, 0.9531, 0.1582, 0.9902, 0.1613, 0.9899, 0.1928, 0.9528, 0.1952, 0.5298, 0.6176, 0.5331, 0.6583, 0.5017, 0.6583, 0.505, 0.6176, 0.912, 0.1557, 0.9531, 0.1582, 0.9528, 0.1952, 0.9116, 0.1968, 0.5259, 0.5743, 0.5298, 0.6176, 0.505, 0.6176, 0.5089, 0.5743, 0.8683, 0.154, 0.912, 0.1557, 0.9116, 0.1968, 0.8679, 0.1977, 0.5218, 0.53, 0.5259, 0.5743, 0.5089, 0.5743, 0.5131, 0.53, 0.8238, 0.1531, 0.8683, 0.154, 0.8679, 0.1977, 0.8234, 0.1976, 0.1813, 0.5388, 0.2243, 0.5304, 0.1836, 0.5471, 0.5174, 0.4864, 0.5218, 0.53, 0.5131, 0.53, 0.7802, 0.1531, 0.8238, 0.1531, 0.8234, 0.1976, 0.7798, 0.1968, 0.9116, 0.1968, 0.9528, 0.1952, 0.9531, 0.2315, 0.912, 0.2372, 0.5089, 0.5743, 0.505, 0.6176, 0.4808, 0.613, 0.4922, 0.5711, 0.8679, 0.1977, 0.9116, 0.1968, 0.912, 0.2372, 0.8683, 0.2405, 0.5131, 0.53, 0.5089, 0.5743, 0.4922, 0.5711, 0.5046, 0.5283, 0.8234, 0.1976, 0.8679, 0.1977, 0.8683, 0.2405, 0.8238, 0.2413, 0.1836, 0.5471, 0.2243, 0.5304, 0.1875, 0.5548, 0.5174, 0.4864, 0.5131, 0.53, 0.5046, 0.5283, 0.7798, 0.1968, 0.8234, 0.1976, 0.8238, 0.2413, 0.7802, 0.2396, 0.1421, 0.5631, 0.1836, 0.5471, 0.1875, 0.5548, 0.1497, 0.5781, 0.7387, 0.1951, 0.7798, 0.1968, 0.7802, 0.2396, 0.7392, 0.2354, 0.1013, 0.5774, 0.1421, 0.5631, 0.1497, 0.5781, 0.1123, 0.5993, 0.7018, 0.1927, 0.7387, 0.1951, 0.7392, 0.2354, 0.7022, 0.229, 0.06287, 0.5898, 0.1013, 0.5774, 0.1123, 0.5993, 0.07689, 0.6175, 0.5017, 0.6583, 0.4989, 0.6949, 0.4626, 0.688, 0.4708, 0.6524, 0.9528, 0.1952, 0.9899, 0.1928, 0.9902, 0.2237, 0.9531, 0.2315, 0.505, 0.6176, 0.5017, 0.6583, 0.4708, 0.6524, 0.4808, 0.613, 0.7392, 0.2354, 0.7802, 0.2396, 0.7815, 0.2799, 0.7404, 0.2734, 0.1123, 0.5993, 0.1497, 0.5781, 0.16, 0.5912, 0.1273, 0.6184, 0.7022, 0.229, 0.7392, 0.2354, 0.7404, 0.2734, 0.7033, 0.2632, 0.07689, 0.6175, 0.1123, 0.5993, 0.1273, 0.6184, 0.09587, 0.6419, 0.4708, 0.6524, 0.4626, 0.688, 0.4284, 0.6744, 0.4417, 0.6409, 0.9531, 0.2315, 0.9902, 0.2237, 0.9911, 0.2527, 0.9542, 0.2657, 0.4808, 0.613, 0.4708, 0.6524, 0.4417, 0.6409, 0.458, 0.6039, 0.912, 0.2372, 0.9531, 0.2315, 0.9542, 0.2657, 0.9132, 0.2752, 0.4922, 0.5711, 0.4808, 0.613, 0.458, 0.6039, 0.4765, 0.5648, 0.8683, 0.2405, 0.912, 0.2372, 0.9132, 0.2752, 0.8696, 0.2808, 0.5046, 0.5283, 0.4922, 0.5711, 0.4765, 0.5648, 0.4965, 0.5251, 0.8238, 0.2413, 0.8683, 0.2405, 0.8696, 0.2808, 0.8252, 0.2824, 0.1875, 0.5548, 0.2243, 0.5304, 0.1927, 0.5615, 0.5174, 0.4864, 0.5046, 0.5283, 0.4965, 0.5251, 0.7802, 0.2396, 0.8238, 0.2413, 0.8252, 0.2824, 0.7815, 0.2799, 0.1497, 0.5781, 0.1875, 0.5548, 0.1927, 0.5615, 0.16, 0.5912, 0.4765, 0.5648, 0.458, 0.6039, 0.4374, 0.5907, 0.4623, 0.5557, 0.8696, 0.2808, 0.9132, 0.2752, 0.9152, 0.3094, 0.8717, 0.3171, 0.4965, 0.5251, 0.4765, 0.5648, 0.4623, 0.5557, 0.4893, 0.5205, 0.8252, 0.2824, 0.8696, 0.2808, 0.8717, 0.3171, 0.8273, 0.3194, 0.1927, 0.5615, 0.2243, 0.5304, 0.1991, 0.567, 0.5174, 0.4864, 0.4965, 0.5251, 0.4893, 0.5205, 0.7815, 0.2799, 0.8252, 0.2824, 0.8273, 0.3194, 0.7836, 0.3162, 0.16, 0.5912, 0.1927, 0.5615, 0.1991, 0.567, 0.1725, 0.602, 0.7404, 0.2734, 0.7815, 0.2799, 0.7836, 0.3162, 0.7423, 0.3076, 0.1273, 0.6184, 0.16, 0.5912, 0.1725, 0.602, 0.1455, 0.634, 0.7033, 0.2632, 0.7404, 0.2734, 0.7423, 0.3076, 0.7051, 0.294, 0.09587, 0.6419, 0.1273, 0.6184, 0.1455, 0.634, 0.1191, 0.6618, 0.4417, 0.6409, 0.4284, 0.6744, 0.3977, 0.6546, 0.4156, 0.6241, 0.06701, 0.6608, 0.09587, 0.6419, 0.1191, 0.6618, 0.0943, 0.6843, 0.458, 0.6039, 0.4417, 0.6409, 0.4156, 0.6241, 0.4374, 0.5907, 0.9132, 0.2752, 0.9542, 0.2657, 0.956, 0.2965, 0.9152, 0.3094, 0.7081, 0.6682, 0.6948, 0.6308, 0.729, 0.6331, 0.7389, 0.6703, 0.1191, 0.6618, 0.1455, 0.634, 0.1663, 0.6457, 0.1456, 0.6767, 0.4156, 0.6241, 0.3977, 0.6546, 0.3715, 0.6295, 0.3933, 0.6027, 0.7081, 0.4173, 0.7261, 0.3808, 0.7522, 0.3826, 0.7389, 0.4194, 0.4374, 0.5907, 0.4156, 0.6241, 0.3933, 0.6027, 0.4199, 0.5739, 0.6948, 0.458, 0.7081, 0.4173, 0.7389, 0.4194, 0.729, 0.4603, 0.4623, 0.5557, 0.4374, 0.5907, 0.4199, 0.5739, 0.4503, 0.5442, 0.6866, 0.5013, 0.6948, 0.458, 0.729, 0.4603, 0.7229, 0.5038, 0.4893, 0.5205, 0.4623, 0.5557, 0.4503, 0.5442, 0.4832, 0.5146, 0.6839, 0.5457, 0.6866, 0.5013, 0.7229, 0.5038, 0.7209, 0.5482, 0.1991, 0.567, 0.2243, 0.5304, 0.2064, 0.5711, 0.5174, 0.4864, 0.4893, 0.5205, 0.4832, 0.5146, 0.6866, 0.5895, 0.6839, 0.5457, 0.7209, 0.5482, 0.7229, 0.5919, 0.1725, 0.602, 0.1991, 0.567, 0.2064, 0.5711, 0.1869, 0.6101, 0.6948, 0.6308, 0.6866, 0.5895, 0.7229, 0.5919, 0.729, 0.6331, 0.1455, 0.634, 0.1725, 0.602, 0.1869, 0.6101, 0.1663, 0.6457, 0.4832, 0.5146, 0.4503, 0.5442, 0.4408, 0.5306, 0.4784, 0.5077, 0.7209, 0.5482, 0.7229, 0.5038, 0.7633, 0.5055, 0.762, 0.55, 0.2064, 0.5711, 0.2243, 0.5304, 0.2144, 0.5736, 0.5174, 0.4864, 0.4832, 0.5146, 0.4784, 0.5077, 0.7229, 0.5919, 0.7209, 0.5482, 0.762, 0.55, 0.7633, 0.5936, 0.1869, 0.6101, 0.2064, 0.5711, 0.2144, 0.5736, 0.2025, 0.615, 0.729, 0.6331, 0.7229, 0.5919, 0.7633, 0.5936, 0.767, 0.6347, 0.1663, 0.6457, 0.1869, 0.6101, 0.2025, 0.615, 0.189, 0.6529, 0.7389, 0.6703, 0.729, 0.6331, 0.767, 0.6347, 0.7731, 0.6717, 0.1456, 0.6767, 0.1663, 0.6457, 0.189, 0.6529, 0.1745, 0.6858, 0.3933, 0.6027, 0.3715, 0.6295, 0.3509, 0.5999, 0.3758, 0.5776, 0.7389, 0.4194, 0.7522, 0.3826, 0.7813, 0.3838, 0.7731, 0.4208, 0.4199, 0.5739, 0.3933, 0.6027, 0.3758, 0.5776, 0.4062, 0.5542, 0.729, 0.4603, 0.7389, 0.4194, 0.7731, 0.4208, 0.767, 0.4619, 0.4503, 0.5442, 0.4199, 0.5739, 0.4062, 0.5542, 0.4408, 0.5306, 0.7229, 0.5038, 0.729, 0.4603, 0.767, 0.4619, 0.7633, 0.5055, 0.1745, 0.6858, 0.189, 0.6529, 0.2127, 0.6553, 0.2046, 0.6889, 0.7813, 0.7032, 0.7731, 0.6717, 0.8094, 0.6725, 0.8122, 0.7038, 0.7731, 0.4208, 0.7813, 0.3838, 0.8122, 0.3844, 0.8094, 0.4215, 0.4062, 0.5542, 0.3758, 0.5776, 0.3638, 0.5497, 0.3967, 0.5322, 0.767, 0.4619, 0.7731, 0.4208, 0.8094, 0.4215, 0.8073, 0.4627, 0.4408, 0.5306, 0.4062, 0.5542, 0.3967, 0.5322, 0.4343, 0.5154, 0.7633, 0.5055, 0.767, 0.4619, 0.8073, 0.4627, 0.8061, 0.5064, 0.4784, 0.5077, 0.4408, 0.5306, 0.4343, 0.5154, 0.475, 0.5, 0.762, 0.55, 0.7633, 0.5055, 0.8061, 0.5064, 0.8056, 0.5509, 0.2144, 0.5736, 0.2243, 0.5304, 0.2227, 0.5745, 0.5174, 0.4864, 0.4784, 0.5077, 0.475, 0.5, 0.7633, 0.5936, 0.762, 0.55, 0.8056, 0.5509, 0.8061, 0.5945, 0.2025, 0.615, 0.2144, 0.5736, 0.2227, 0.5745, 0.2188, 0.6167, 0.767, 0.6347, 0.7633, 0.5936, 0.8061, 0.5945, 0.8073, 0.6355, 0.189, 0.6529, 0.2025, 0.615, 0.2188, 0.6167, 0.2127, 0.6553, 0.7731, 0.6717, 0.767, 0.6347, 0.8073, 0.6355, 0.8094, 0.6725, 0.8056, 0.5509, 0.8061, 0.5064, 0.8497, 0.5064, 0.8501, 0.5509, 0.2227, 0.5745, 0.2243, 0.5304, 0.231, 0.5737, 0.5174, 0.4864, 0.475, 0.5, 0.4733, 0.4918, 0.8061, 0.5945, 0.8056, 0.5509, 0.8501, 0.5509, 0.8497, 0.5945, 0.2188, 0.6167, 0.2227, 0.5745, 0.231, 0.5737, 0.2351, 0.615, 0.8073, 0.6355, 0.8061, 0.5945, 0.8497, 0.5945, 0.8484, 0.6355, 0.2127, 0.6553, 0.2188, 0.6167, 0.2351, 0.615, 0.2363, 0.6529, 0.8094, 0.6725, 0.8073, 0.6355, 0.8484, 0.6355, 0.8464, 0.6725, 0.8122, 0.3844, 0.8155, 0.3529, 0.8403, 0.3529, 0.8436, 0.3844, 0.8122, 0.7038, 0.8094, 0.6725, 0.8464, 0.6725, 0.8436, 0.7038, 0.8094, 0.4215, 0.8122, 0.3844, 0.8436, 0.3844, 0.8464, 0.4215, 0.3967, 0.5322, 0.3638, 0.5497, 0.3577, 0.52, 0.3919, 0.5089, 0.8073, 0.4627, 0.8094, 0.4215, 0.8464, 0.4215, 0.8484, 0.4627, 0.4343, 0.5154, 0.3967, 0.5322, 0.3919, 0.5089, 0.431, 0.4994, 0.8061, 0.5064, 0.8073, 0.4627, 0.8484, 0.4627, 0.8497, 0.5064, 0.475, 0.5, 0.4343, 0.5154, 0.431, 0.4994, 0.4733, 0.4918, 0.8436, 0.7038, 0.8464, 0.6725, 0.8827, 0.6717, 0.8745, 0.7032, 0.8464, 0.4215, 0.8436, 0.3844, 0.8745, 0.3838, 0.8827, 0.4208, 0.3919, 0.5089, 0.3577, 0.52, 0.3577, 0.4898, 0.3919, 0.4852, 0.8484, 0.4627, 0.8464, 0.4215, 0.8827, 0.4208, 0.8888, 0.4619, 0.431, 0.4994, 0.3919, 0.5089, 0.3919, 0.4852, 0.431, 0.483, 0.8497, 0.5064, 0.8484, 0.4627, 0.8888, 0.4619, 0.8925, 0.5055, 0.4733, 0.4918, 0.431, 0.4994, 0.431, 0.483, 0.4733, 0.4835, 0.8501, 0.5509, 0.8497, 0.5064, 0.8925, 0.5055, 0.8938, 0.55, 0.231, 0.5737, 0.2243, 0.5304, 0.239, 0.5711, 0.5174, 0.4864, 0.4733, 0.4918, 0.4733, 0.4835, 0.8497, 0.5945, 0.8501, 0.5509, 0.8938, 0.55, 0.8925, 0.5936, 0.2351, 0.615, 0.231, 0.5737, 0.239, 0.5711, 0.2508, 0.6101, 0.8484, 0.6355, 0.8497, 0.5945, 0.8925, 0.5936, 0.8888, 0.6347, 0.2363, 0.6529, 0.2351, 0.615, 0.2508, 0.6101, 0.2591, 0.6458, 0.8464, 0.6725, 0.8484, 0.6355, 0.8888, 0.6347, 0.8827, 0.6717, 0.8436, 0.3844, 0.8403, 0.3529, 0.8645, 0.3524, 0.8745, 0.3838, 0.239, 0.5711, 0.2243, 0.5304, 0.2464, 0.567, 0.5174, 0.4864, 0.4733, 0.4835, 0.475, 0.4753, 0.8925, 0.5936, 0.8938, 0.55, 0.9349, 0.5482, 0.9328, 0.5919, 0.2508, 0.6101, 0.239, 0.5711, 0.2464, 0.567, 0.2653, 0.6021, 0.8888, 0.6347, 0.8925, 0.5936, 0.9328, 0.5919, 0.9268, 0.6331, 0.2591, 0.6458, 0.2508, 0.6101, 0.2653, 0.6021, 0.2802, 0.6341, 0.8827, 0.6717, 0.8888, 0.6347, 0.9268, 0.6331, 0.9169, 0.6703, 0.8745, 0.3838, 0.8645, 0.3524, 0.8873, 0.3514, 0.9036, 0.3826, 0.8745, 0.7032, 0.8827, 0.6717, 0.9169, 0.6703, 0.9036, 0.702, 0.8827, 0.4208, 0.8745, 0.3838, 0.9036, 0.3826, 0.9169, 0.4194, 0.3919, 0.4852, 0.3577, 0.4898, 0.3638, 0.4601, 0.3967, 0.4619, 0.8888, 0.4619, 0.8827, 0.4208, 0.9169, 0.4194, 0.9268, 0.4603, 0.431, 0.483, 0.3919, 0.4852, 0.3967, 0.4619, 0.4343, 0.467, 0.8925, 0.5055, 0.8888, 0.4619, 0.9268, 0.4603, 0.9328, 0.5038, 0.4733, 0.4835, 0.431, 0.483, 0.4343, 0.467, 0.475, 0.4753, 0.8938, 0.55, 0.8925, 0.5055, 0.9328, 0.5038, 0.9349, 0.5482, 0.9169, 0.4194, 0.9036, 0.3826, 0.9297, 0.3808, 0.9476, 0.4173, 0.3967, 0.4619, 0.3638, 0.4601, 0.3758, 0.4322, 0.4062, 0.4399, 0.9268, 0.4603, 0.9169, 0.4194, 0.9476, 0.4173, 0.9609, 0.458, 0.4343, 0.467, 0.3967, 0.4619, 0.4062, 0.4399, 0.4408, 0.4519, 0.9328, 0.5038, 0.9268, 0.4603, 0.9609, 0.458, 0.9691, 0.5013, 0.475, 0.4753, 0.4343, 0.467, 0.4408, 0.4519, 0.4784, 0.4676, 0.9349, 0.5482, 0.9328, 0.5038, 0.9691, 0.5013, 0.9719, 0.5457, 0.2464, 0.567, 0.2243, 0.5304, 0.2529, 0.5615, 0.5174, 0.4864, 0.475, 0.4753, 0.4784, 0.4676, 0.9328, 0.5919, 0.9349, 0.5482, 0.9719, 0.5457, 0.9691, 0.5895, 0.2653, 0.6021, 0.2464, 0.567, 0.2529, 0.5615, 0.278, 0.5913, 0.9268, 0.6331, 0.9328, 0.5919, 0.9691, 0.5895, 0.9609, 0.6308, 0.2802, 0.6341, 0.2653, 0.6021, 0.278, 0.5913, 0.2987, 0.6184, 0.9169, 0.6703, 0.9268, 0.6331, 0.9609, 0.6308, 0.9476, 0.6682, 0.2905, 0.6619, 0.2802, 0.6341, 0.2987, 0.6184, 0.314, 0.642, 0.9036, 0.702, 0.9169, 0.6703, 0.9476, 0.6682, 0.9297, 0.7002, 0.3471, 0.1159, 0.3509, 0.1597, 0.3194, 0.1568, 0.3162, 0.1131, 0.278, 0.5913, 0.2529, 0.5615, 0.2583, 0.5548, 0.2885, 0.5781, 0.9609, 0.6308, 0.9691, 0.5895, 1.0, 0.5863, 0.99, 0.6279, 0.2987, 0.6184, 0.278, 0.5913, 0.2885, 0.5781, 0.3139, 0.5994, 0.9476, 0.6682, 0.9609, 0.6308, 0.99, 0.6279, 0.9738, 0.6656, 0.314, 0.642, 0.2987, 0.6184, 0.3139, 0.5994, 0.3334, 0.6177, 0.3758, 0.4322, 0.3509, 0.429, 0.3715, 0.3994, 0.3933, 0.4071, 0.9476, 0.4173, 0.9297, 0.3808, 0.952, 0.3786, 0.9738, 0.4146, 0.4062, 0.4399, 0.3758, 0.4322, 0.3933, 0.4071, 0.4199, 0.4202, 0.9609, 0.458, 0.9476, 0.4173, 0.9738, 0.4146, 0.99, 0.455, 0.4408, 0.4519, 0.4062, 0.4399, 0.4199, 0.4202, 0.4503, 0.4383, 0.9691, 0.5013, 0.9609, 0.458, 0.99, 0.455, 1.0, 0.4982, 0.4784, 0.4676, 0.4408, 0.4519, 0.4503, 0.4383, 0.4832, 0.4606, 0.3509, 0.1597, 0.348, 0.2041, 0.3171, 0.2012, 0.3194, 0.1568, 0.2529, 0.5615, 0.2243, 0.5304, 0.2583, 0.5548, 0.5174, 0.4864, 0.4784, 0.4676, 0.4832, 0.4606, 0.4199, 0.4202, 0.3933, 0.4071, 0.4156, 0.3857, 0.4374, 0.4034, 0.3094, 0.2447, 0.2965, 0.2855, 0.2657, 0.2837, 0.2752, 0.2427, 0.4503, 0.4383, 0.4199, 0.4202, 0.4374, 0.4034, 0.4623, 0.4267, 0.3171, 0.2012, 0.3094, 0.2447, 0.2752, 0.2427, 0.2808, 0.1991, 0.4832, 0.4606, 0.4503, 0.4383, 0.4623, 0.4267, 0.4893, 0.4547, 0.3194, 0.1568, 0.3171, 0.2012, 0.2808, 0.1991, 0.2824, 0.1547, 0.2583, 0.5548, 0.2243, 0.5304, 0.2623, 0.5472, 0.5174, 0.4864, 0.4832, 0.4606, 0.4893, 0.4547, 0.3162, 0.1131, 0.3194, 0.1568, 0.2824, 0.1547, 0.2799, 0.111, 0.2885, 0.5781, 0.2583, 0.5548, 0.2623, 0.5472, 0.2964, 0.5631, 0.3076, 0.07185, 0.3162, 0.1131, 0.2799, 0.111, 0.2734, 0.06988, 0.3139, 0.5994, 0.2885, 0.5781, 0.2964, 0.5631, 0.3253, 0.5776, 0.294, 0.03459, 0.3076, 0.07185, 0.2734, 0.06988, 0.2632, 0.03281, 0.2789, 0.3221, 0.2574, 0.3531, 0.2368, 0.3519, 0.2527, 0.3206, 0.2757, 0.002758, 0.294, 0.03459, 0.2632, 0.03281, 0.2495, 0.001246, 0.2965, 0.2855, 0.2789, 0.3221, 0.2527, 0.3206, 0.2657, 0.2837, 0.2734, 0.06988, 0.2799, 0.111, 0.2396, 0.1097, 0.2354, 0.06866, 0.3253, 0.5776, 0.2964, 0.5631, 0.3012, 0.5468, 0.3324, 0.5539, 0.2632, 0.03281, 0.2734, 0.06988, 0.2354, 0.06866, 0.229, 0.03171, 0.2527, 0.3206, 0.2368, 0.3519, 0.214, 0.3512, 0.2237, 0.3197, 0.2495, 0.001246, 0.2632, 0.03281, 0.229, 0.03171, 0.2205, 0.0003144, 0.2657, 0.2837, 0.2527, 0.3206, 0.2237, 0.3197, 0.2315, 0.2826, 0.4374, 0.4034, 0.4156, 0.3857, 0.4417, 0.3689, 0.458, 0.3902, 0.2752, 0.2427, 0.2657, 0.2837, 0.2315, 0.2826, 0.2372, 0.2415, 0.4623, 0.4267, 0.4374, 0.4034, 0.458, 0.3902, 0.4765, 0.4176, 0.2808, 0.1991, 0.2752, 0.2427, 0.2372, 0.2415, 0.2405, 0.1978, 0.4893, 0.4547, 0.4623, 0.4267, 0.4765, 0.4176, 0.4965, 0.4501, 0.2824, 0.1547, 0.2808, 0.1991, 0.2405, 0.1978, 0.2413, 0.1534, 0.2623, 0.5472, 0.2243, 0.5304, 0.2647, 0.5389, 0.5174, 0.4864, 0.4893, 0.4547, 0.4965, 0.4501, 0.2799, 0.111, 0.2824, 0.1547, 0.2413, 0.1534, 0.2396, 0.1097, 0.2964, 0.5631, 0.2623, 0.5472, 0.2647, 0.5389, 0.3012, 0.5468, 0.4765, 0.4176, 0.458, 0.3902, 0.4808, 0.3811, 0.4922, 0.4114, 0.2405, 0.1978, 0.2372, 0.2415, 0.1968, 0.2411, 0.1977, 0.1974, 0.4965, 0.4501, 0.4765, 0.4176, 0.4922, 0.4114, 0.5046, 0.4469, 0.2413, 0.1534, 0.2405, 0.1978, 0.1977, 0.1974, 0.1976, 0.1529, 0.2647, 0.5389, 0.2243, 0.5304, 0.2656, 0.5302, 0.5174, 0.4864, 0.4965, 0.4501, 0.5046, 0.4469, 0.2396, 0.1097, 0.2413, 0.1534, 0.1976, 0.1529, 0.1968, 0.1093, 0.3012, 0.5468, 0.2647, 0.5389, 0.2656, 0.5302, 0.303, 0.5299, 0.2354, 0.06866, 0.2396, 0.1097, 0.1968, 0.1093, 0.1951, 0.06825, 0.3324, 0.5539, 0.3012, 0.5468, 0.303, 0.5299, 0.3349, 0.5293, 0.229, 0.03171, 0.2354, 0.06866, 0.1951, 0.06825, 0.1927, 0.03134, 0.2237, 0.3197, 0.214, 0.3512, 0.1897, 0.351, 0.1928, 0.3194, 0.2205, 0.0003144, 0.229, 0.03171, 0.1927, 0.03134, 0.1896, 0.0, 0.2315, 0.2826, 0.2237, 0.3197, 0.1928, 0.3194, 0.1952, 0.2823, 0.458, 0.3902, 0.4417, 0.3689, 0.4708, 0.3573, 0.4808, 0.3811, 0.2372, 0.2415, 0.2315, 0.2826, 0.1952, 0.2823, 0.1968, 0.2411, 0.3349, 0.5293, 0.303, 0.5299, 0.3015, 0.513, 0.3328, 0.5047, 0.1927, 0.03134, 0.1951, 0.06825, 0.154, 0.06866, 0.1557, 0.03171, 0.1928, 0.3194, 0.1897, 0.351, 0.165, 0.3512, 0.1613, 0.3197, 0.1896, 0.0, 0.1927, 0.03134, 0.1557, 0.03171, 0.1581, 0.0003144, 0.1952, 0.2823, 0.1928, 0.3194, 0.1613, 0.3197, 0.1582, 0.2826, 0.4808, 0.3811, 0.4708, 0.3573, 0.5017, 0.3514, 0.505, 0.3765, 0.1968, 0.2411, 0.1952, 0.2823, 0.1582, 0.2826, 0.1557, 0.2415, 0.4922, 0.4114, 0.4808, 0.3811, 0.505, 0.3765, 0.5089, 0.4082, 0.1977, 0.1974, 0.1968, 0.2411, 0.1557, 0.2415, 0.154, 0.1978, 0.5046, 0.4469, 0.4922, 0.4114, 0.5089, 0.4082, 0.5131, 0.4453, 0.1976, 0.1529, 0.1977, 0.1974, 0.154, 0.1978, 0.1531, 0.1534, 0.2656, 0.5302, 0.2243, 0.5304, 0.2649, 0.5216, 0.5174, 0.4864, 0.5046, 0.4469, 0.5131, 0.4453, 0.1968, 0.1093, 0.1976, 0.1529, 0.1531, 0.1534, 0.1531, 0.1097, 0.303, 0.5299, 0.2656, 0.5302, 0.2649, 0.5216, 0.3015, 0.513, 0.1951, 0.06825, 0.1968, 0.1093, 0.1531, 0.1097, 0.154, 0.06866, 0.154, 0.1978, 0.1557, 0.2415, 0.1154, 0.2427, 0.1112, 0.1991, 0.5131, 0.4453, 0.5089, 0.4082, 0.5259, 0.4082, 0.5218, 0.4453, 0.1531, 0.1534, 0.154, 0.1978, 0.1112, 0.1991, 0.1095, 0.1547, 0.2649, 0.5216, 0.2243, 0.5304, 0.2625, 0.5133, 0.5174, 0.4864, 0.5131, 0.4453, 0.5218, 0.4453, 0.1531, 0.1097, 0.1531, 0.1534, 0.1095, 0.1547, 0.1103, 0.111, 0.3015, 0.513, 0.2649, 0.5216, 0.2625, 0.5133, 0.2969, 0.4967, 0.154, 0.06866, 0.1531, 0.1097, 0.1103, 0.111, 0.1137, 0.06988, 0.3328, 0.5047, 0.3015, 0.513, 0.2969, 0.4967, 0.3261, 0.4811, 0.1557, 0.03171, 0.154, 0.06866, 0.1137, 0.06988, 0.1194, 0.03281, 0.1613, 0.3197, 0.165, 0.3512, 0.1408, 0.3519, 0.1305, 0.3206, 0.1581, 0.0003144, 0.1557, 0.03171, 0.1194, 0.03281, 0.1273, 0.001246, 0.1582, 0.2826, 0.1613, 0.3197, 0.1305, 0.3206, 0.1219, 0.2837, 0.505, 0.3765, 0.5017, 0.3514, 0.5331, 0.3514, 0.5298, 0.3765, 0.1557, 0.2415, 0.1582, 0.2826, 0.1219, 0.2837, 0.1154, 0.2427, 0.5089, 0.4082, 0.505, 0.3765, 0.5298, 0.3765, 0.5259, 0.4082, 0.1194, 0.03281, 0.1137, 0.06988, 0.07571, 0.07185, 0.08522, 0.03459, 0.1305, 0.3206, 0.1408, 0.3519, 0.1179, 0.3531, 0.1014, 0.3221, 0.1273, 0.001246, 0.1194, 0.03281, 0.08522, 0.03459, 0.09821, 0.002758, 0.1219, 0.2837, 0.1305, 0.3206, 0.1014, 0.3221, 0.08773, 0.2855, 0.5298, 0.3765, 0.5331, 0.3514, 0.564, 0.3573, 0.554, 0.3811, 0.1154, 0.2427, 0.1219, 0.2837, 0.08773, 0.2855, 0.07743, 0.2447, 0.5259, 0.4082, 0.5298, 0.3765, 0.554, 0.3811, 0.5426, 0.4114, 0.1112, 0.1991, 0.1154, 0.2427, 0.07743, 0.2447, 0.07091, 0.2012, 0.5218, 0.4453, 0.5259, 0.4082, 0.5426, 0.4114, 0.5303, 0.4469, 0.1095, 0.1547, 0.1112, 0.1991, 0.07091, 0.2012, 0.06841, 0.1568, 0.2625, 0.5133, 0.2243, 0.5304, 0.2587, 0.5056, 0.5174, 0.4864, 0.5218, 0.4453, 0.5303, 0.4469, 0.1103, 0.111, 0.1095, 0.1547, 0.06841, 0.1568, 0.07003, 0.1131, 0.2969, 0.4967, 0.2625, 0.5133, 0.2587, 0.5056, 0.2893, 0.4816, 0.1137, 0.06988, 0.1103, 0.111, 0.07003, 0.1131, 0.07571, 0.07185, 0.3261, 0.4811, 0.2969, 0.4967, 0.2893, 0.4816, 0.3151, 0.4593, 0.5303, 0.4469, 0.5426, 0.4114, 0.5584, 0.4176, 0.5383, 0.4501, 0.06841, 0.1568, 0.07091, 0.2012, 0.03464, 0.2041, 0.03143, 0.1597, 0.2587, 0.5056, 0.2243, 0.5304, 0.2534, 0.4989, 0.5174, 0.4864, 0.5303, 0.4469, 0.5383, 0.4501, 0.07003, 0.1131, 0.06841, 0.1568, 0.03143, 0.1597, 0.03376, 0.1159, 0.2893, 0.4816, 0.2587, 0.5056, 0.2534, 0.4989, 0.279, 0.4685, 0.07571, 0.07185, 0.07003, 0.1131, 0.03376, 0.1159, 0.04155, 0.07451, 0.3151, 0.4593, 0.2893, 0.4816, 0.279, 0.4685, 0.3001, 0.4402, 0.08522, 0.03459, 0.07571, 0.07185, 0.04155, 0.07451, 0.05448, 0.03698, 0.3349, 0.4394, 0.3151, 0.4593, 0.3001, 0.4402, 0.3159, 0.4151, 0.09821, 0.002758, 0.08522, 0.03459, 0.05448, 0.03698, 0.07207, 0.004792, 0.08773, 0.2855, 0.1014, 0.3221, 0.07526, 0.3242, 0.05699, 0.2879, 0.554, 0.3811, 0.564, 0.3573, 0.5931, 0.3689, 0.5769, 0.3902, 0.07743, 0.2447, 0.08773, 0.2855, 0.05699, 0.2879, 0.04327, 0.2474, 0.5426, 0.4114, 0.554, 0.3811, 0.5769, 0.3902, 0.5584, 0.4176, 0.07091, 0.2012, 0.07743, 0.2447, 0.04327, 0.2474, 0.03464, 0.2041, 0.3159, 0.4151, 0.3001, 0.4402, 0.2819, 0.4245, 0.2927, 0.3951, 0.6538, 0.02843, 0.6749, 0.0649, 0.6486, 0.06703, 0.6315, 0.03024, 0.05699, 0.2879, 0.07526, 0.3242, 0.05303, 0.3266, 0.03085, 0.2908, 0.5769, 0.3902, 0.5931, 0.3689, 0.6192, 0.3857, 0.5974, 0.4034, 0.04327, 0.2474, 0.05699, 0.2879, 0.03085, 0.2908, 0.01423, 0.2506, 0.5584, 0.4176, 0.5769, 0.3902, 0.5974, 0.4034, 0.5725, 0.4267, 0.03464, 0.2041, 0.04327, 0.2474, 0.01423, 0.2506, 0.003815, 0.2075, 0.5383, 0.4501, 0.5584, 0.4176, 0.5725, 0.4267, 0.5455, 0.4547, 0.03143, 0.1597, 0.03464, 0.2041, 0.003815, 0.2075, 0.0, 0.1632, 0.2534, 0.4989, 0.2243, 0.5304, 0.247, 0.4934, 0.5174, 0.4864, 0.5383, 0.4501, 0.5455, 0.4547, 0.6994, 0.149, 0.7018, 0.1934, 0.6703, 0.196, 0.6684, 0.1515, 0.279, 0.4685, 0.2534, 0.4989, 0.247, 0.4934, 0.2665, 0.4577, 0.6902, 0.1056, 0.6994, 0.149, 0.6684, 0.1515, 0.6611, 0.108, 0.3001, 0.4402, 0.279, 0.4685, 0.2665, 0.4577, 0.2819, 0.4245, 0.6749, 0.0649, 0.6902, 0.1056, 0.6611, 0.108, 0.6486, 0.06703, 0.6703, 0.196, 0.6667, 0.2396, 0.6303, 0.2413, 0.6333, 0.1977, 0.247, 0.4934, 0.2243, 0.5304, 0.2397, 0.4893, 0.5174, 0.4864, 0.5455, 0.4547, 0.5516, 0.4606, 0.6684, 0.1515, 0.6703, 0.196, 0.6333, 0.1977, 0.6321, 0.1532, 0.2665, 0.4577, 0.247, 0.4934, 0.2397, 0.4893, 0.2521, 0.4496, 0.6611, 0.108, 0.6684, 0.1515, 0.6321, 0.1532, 0.6269, 0.1096, 0.2819, 0.4245, 0.2665, 0.4577, 0.2521, 0.4496, 0.2611, 0.4128, 0.6486, 0.06703, 0.6611, 0.108, 0.6269, 0.1096, 0.6178, 0.06849, 0.2927, 0.3951, 0.2819, 0.4245, 0.2611, 0.4128, 0.2662, 0.3802, 0.6315, 0.03024, 0.6486, 0.06703, 0.6178, 0.06849, 0.6053, 0.03148, 0.6436, 0.3179, 0.625, 0.3496, 0.5988, 0.3508, 0.6128, 0.3194, 0.5974, 0.4034, 0.6192, 0.3857, 0.6415, 0.4071, 0.6149, 0.4202, 0.6576, 0.2808, 0.6436, 0.3179, 0.6128, 0.3194, 0.6234, 0.2824, 0.5725, 0.4267, 0.5974, 0.4034, 0.6149, 0.4202, 0.5846, 0.4383, 0.6667, 0.2396, 0.6576, 0.2808, 0.6234, 0.2824, 0.6303, 0.2413, 0.5455, 0.4547, 0.5725, 0.4267, 0.5846, 0.4383, 0.5516, 0.4606, 0.6053, 0.03148, 0.6178, 0.06849, 0.5836, 0.06924, 0.5762, 0.03212, 0.6128, 0.3194, 0.5988, 0.3508, 0.5697, 0.3514, 0.5786, 0.3201, 0.5897, 0.0, 0.6053, 0.03148, 0.5762, 0.03212, 0.5668, 0.0004988, 0.6234, 0.2824, 0.6128, 0.3194, 0.5786, 0.3201, 0.5854, 0.2833, 0.5846, 0.4383, 0.6149, 0.4202, 0.6286, 0.4399, 0.594, 0.4519, 0.6303, 0.2413, 0.6234, 0.2824, 0.5854, 0.2833, 0.59, 0.2422, 0.5516, 0.4606, 0.5846, 0.4383, 0.594, 0.4519, 0.5565, 0.4676, 0.6333, 0.1977, 0.6303, 0.2413, 0.59, 0.2422, 0.5921, 0.1986, 0.2397, 0.4893, 0.2243, 0.5304, 0.2317, 0.4868, 0.5174, 0.4864, 0.5516, 0.4606, 0.5565, 0.4676, 0.6321, 0.1532, 0.6333, 0.1977, 0.5921, 0.1986, 0.5918, 0.1541, 0.2521, 0.4496, 0.2397, 0.4893, 0.2317, 0.4868, 0.2365, 0.4447, 0.6269, 0.1096, 0.6321, 0.1532, 0.5918, 0.1541, 0.5889, 0.1104, 0.2611, 0.4128, 0.2521, 0.4496, 0.2365, 0.4447, 0.2384, 0.4056, 0.6178, 0.06849, 0.6269, 0.1096, 0.5889, 0.1104, 0.5836, 0.06924, 0.2662, 0.3802, 0.2611, 0.4128, 0.2384, 0.4056, 0.2373, 0.3711])
me_sphere.materials.append(mat_m_sphere)
me_sphere.update()

# ---- objects
ob_sphere = bpy.data.objects.new('Sphere', me_sphere)

# ---- transforms, parenting, visibility, modifiers, constraints
ob_sphere.location = (0.0, 0.0, 0.0)

# ---- collection membership
col_collection.objects.link(ob_sphere)

# ---- scene / render settings (as saved in the file)
scene.frame_start = 1; scene.frame_end = 250; scene.frame_set(1)
scene.render.engine = 'BLENDER_EEVEE_NEXT'
scene.cycles.sampling_pattern = 'TABULATED_SOBOL'
scene.view_settings.view_transform = 'Filmic'
bpy.context.view_layer.update()

# ---- added for rendering (the .blend has no active camera and no usable light): camera, sun
cam_auto = bpy.data.cameras.new('AutoCamera')
cam_auto.lens = 50.0
cam_auto.sensor_width = 36.0
cam_auto.clip_end = 1000.0
ob_auto_camera = bpy.data.objects.new('AutoCamera', cam_auto)
scene.collection.objects.link(ob_auto_camera)
ob_auto_camera.location = (3.20507, -3.84609, 2.56406)
ob_auto_camera.rotation_euler = (1.09748, -7.21219e-08, 0.694738)
scene.camera = ob_auto_camera
light_auto_sun = bpy.data.lights.new('AutoSun', 'SUN')
light_auto_sun.energy = 3.0
light_auto_sun.angle = 0.0523599
ob_auto_sun = bpy.data.objects.new('AutoSun', light_auto_sun)
scene.collection.objects.link(ob_auto_sun)
ob_auto_sun.rotation_euler = (0.872665, 0.174533, 0.523599)
bpy.context.view_layer.update()
